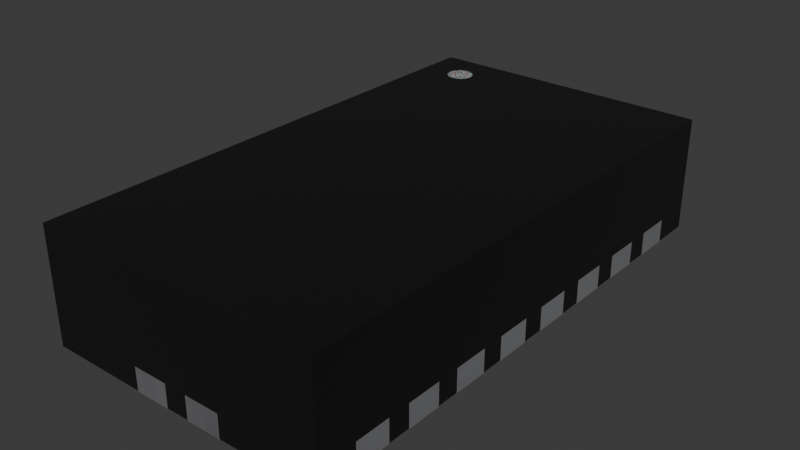 # Source: TQFN-20-1EP_2.5x4.5mm_Layout2x8_P0.5mm.blend  (saved by Blender 4.1.24; exported with 4.5.12 LTS)
import bpy
from mathutils import Matrix  # noqa: F401  (used for matrix-valued properties, if any)

bpy.ops.wm.read_factory_settings(use_empty=True)
scene = bpy.context.scene
scene.name = 'Scene'

# ---- collections
col_tqfn_20_1ep_2_5x4_5mm_layout2x8_p0_5mm = bpy.data.collections.new('TQFN-20-1EP_2.5x4.5mm_Layout2x8_P0.5mm'); scene.collection.children.link(col_tqfn_20_1ep_2_5x4_5mm_layout2x8_p0_5mm)

# ---- materials (node trees are filled in below, after node groups)
mat_plastic_chip = bpy.data.materials.new('plastic_chip')
mat_plastic_chip.use_transparent_shadow = False
mat_plastic_chip.preview_render_type = 'CUBE'
mat_white_markings = bpy.data.materials.new('white_markings')
mat_white_markings.use_transparent_shadow = False
mat_white_markings.preview_render_type = 'FLAT'
mat_metal_pins = bpy.data.materials.new('metal_pins')
mat_metal_pins.use_transparent_shadow = False
mat_metal_pins.preview_render_type = 'CUBE'

# ---- material node trees
mat_plastic_chip.use_nodes = True; mat_plastic_chip.node_tree.nodes.clear()
_N = mat_plastic_chip.node_tree.nodes; _L = mat_plastic_chip.node_tree.links
n0 = _N.new('ShaderNodeBsdfPrincipled'); n0.name = 'Principled BSDF'; n0.location = (10, 300)
n0.distribution = 'GGX'
n0.subsurface_method = 'BURLEY'
n0.inputs[0].default_value = (0.009312, 0.009312, 0.009312, 1.0)
n0.inputs[1].default_value = 0.1372
n0.inputs[2].default_value = 0.3706
n0.inputs[3].default_value = 1.45
n0.inputs[27].default_value = (0.0, 0.0, 0.0, 1.0)
n0.inputs[28].default_value = 1.0
n1 = _N.new('ShaderNodeOutputMaterial'); n1.name = 'Material Output'; n1.location = (300, 300)
n2 = _N.new('ShaderNodeTexNoise'); n2.name = 'Noise Texture'; n2.location = (-893, 54)
n2.inputs[2].default_value = 200.0
n2.inputs[3].default_value = 3.6
n2.inputs[4].default_value = 0.8375
n3 = _N.new('ShaderNodeBump'); n3.name = 'Bump'; n3.location = (-604, -53)
n3.inputs[0].default_value = 0.08
n3.inputs[1].default_value = 1.0
n3.inputs[2].default_value = 1.0
_L.new(n0.outputs[0], n1.inputs[0])
_L.new(n2.outputs[0], n3.inputs[3])
_L.new(n3.outputs[0], n0.inputs[5])
n1.is_active_output = True
mat_white_markings.use_nodes = True; mat_white_markings.node_tree.nodes.clear()
_N = mat_white_markings.node_tree.nodes; _L = mat_white_markings.node_tree.links
n0 = _N.new('ShaderNodeOutputMaterial'); n0.name = 'Material Output'; n0.location = (493, 281)
n1 = _N.new('ShaderNodeBsdfPrincipled'); n1.name = 'Principled BSDF'; n1.location = (159, 253)
n1.distribution = 'GGX'
n1.subsurface_method = 'BURLEY'
n1.inputs[1].default_value = 0.02
n1.inputs[2].default_value = 0.4636
n1.inputs[3].default_value = 1.4
n1.inputs[8].default_value = 1.0
n1.inputs[10].default_value = 0.3682
n1.inputs[13].default_value = 0.6591
n1.inputs[18].default_value = 0.2318
n1.inputs[20].default_value = 0.6709
n1.inputs[24].default_value = 0.1191
n1.inputs[27].default_value = (0.0, 0.0, 0.0, 1.0)
n1.inputs[28].default_value = 1.0
n2 = _N.new('ShaderNodeMapping'); n2.name = 'Mapping'; n2.location = (-1010, 265)
n2.inputs[3].default_value = (3.0, 1.0, 1.0)
n3 = _N.new('ShaderNodeTexCoord'); n3.name = 'Texture Coordinate'; n3.location = (-1250, 180)
n4 = _N.new('ShaderNodeBump'); n4.name = 'Bump'; n4.location = (-376, -99)
n4.inputs[0].default_value = 0.05
n4.inputs[1].default_value = 1.0
n4.inputs[2].default_value = 1.0
n5 = _N.new('ShaderNodeTexNoise'); n5.name = 'Noise Texture'; n5.location = (-662, 176)
n5.inputs[2].default_value = 88.0
n5.inputs[3].default_value = 10.8
n5.inputs[4].default_value = 0.9167
n5.inputs[8].default_value = 1.6
n6 = _N.new('ShaderNodeValToRGB'); n6.name = 'ColorRamp'; n6.location = (-354, 186)
while len(n6.color_ramp.elements) > 1: n6.color_ramp.elements.remove(n6.color_ramp.elements[-1])
n6.color_ramp.elements[0].position = 0.0; n6.color_ramp.elements[0].color = (0.2596, 0.2596, 0.2596, 1.0)
_e = n6.color_ramp.elements.new(1.0); _e.color = (0.6303, 0.6303, 0.6303, 1.0)
n7 = _N.new('ShaderNodeMix'); n7.name = 'Mix'; n7.location = (-58, 311)
n7.data_type = 'RGBA'
n7.inputs[0].default_value = 0.3682
n7.inputs[7].default_value = (0.2525, 0.2525, 0.2525, 1.0)
_L.new(n5.outputs[0], n6.inputs[0])
_L.new(n1.outputs[0], n0.inputs[0])
_L.new(n3.outputs[2], n2.inputs[0])
_L.new(n2.outputs[0], n5.inputs[0])
_L.new(n5.outputs[0], n4.inputs[3])
_L.new(n4.outputs[0], n1.inputs[5])
_L.new(n6.outputs[0], n7.inputs[6])
_L.new(n7.outputs[2], n1.inputs[0])
n0.is_active_output = True
mat_metal_pins.use_nodes = True; mat_metal_pins.node_tree.nodes.clear()
_N = mat_metal_pins.node_tree.nodes; _L = mat_metal_pins.node_tree.links
n0 = _N.new('ShaderNodeMapping'); n0.name = 'Mapping'; n0.location = (-1447, -91)
n0.inputs[3].default_value = (4.8, 1.2, 1.1)
n1 = _N.new('ShaderNodeBsdfPrincipled'); n1.name = 'Principled BSDF'; n1.location = (-560, 254)
n1.distribution = 'GGX'
n1.subsurface_method = 'BURLEY'
n1.inputs[1].default_value = 0.7818
n1.inputs[2].default_value = 0.2886
n1.inputs[3].default_value = 1.45
n1.inputs[13].default_value = 0.0
n1.inputs[27].default_value = (0.0, 0.0, 0.0, 1.0)
n1.inputs[28].default_value = 1.0
n2 = _N.new('ShaderNodeOutputMaterial'); n2.name = 'Material Output.002'; n2.location = (-205, 253)
n2.width = 213
n3 = _N.new('ShaderNodeTexNoise'); n3.name = 'Noise Texture.002'; n3.location = (-1228, -73)
n3.inputs[2].default_value = 0.1
n3.inputs[3].default_value = 7.0
n3.inputs[4].default_value = 0.6
n3.inputs[8].default_value = 0.4
n4 = _N.new('ShaderNodeTexCoord'); n4.name = 'Texture Coordinate'; n4.location = (-1636, -116)
n5 = _N.new('ShaderNodeMix'); n5.name = 'Mix.001'; n5.location = (-921, 45)
n5.data_type = 'RGBA'
n5.inputs[6].default_value = (0.9398, 0.9547, 1.0, 1.0)
n5.inputs[7].default_value = (0.13, 0.1259, 0.1359, 1.0)
n6 = _N.new('ShaderNodeBump'); n6.name = 'Bump.001'; n6.location = (-1001, -227)
n6.inputs[0].default_value = 0.05
n6.inputs[1].default_value = 0.01
n6.inputs[2].default_value = 1.0
_L.new(n1.outputs[0], n2.inputs[0])
_L.new(n3.outputs[0], n6.inputs[3])
_L.new(n0.outputs[0], n3.inputs[0])
_L.new(n3.outputs[0], n5.inputs[0])
_L.new(n4.outputs[3], n0.inputs[0])
_L.new(n5.outputs[2], n1.inputs[0])
_L.new(n6.outputs[0], n1.inputs[5])
n2.is_active_output = True

# ---- world
world_world = bpy.data.worlds.new('World'); scene.world = world_world
world_world.use_nodes = True; world_world.node_tree.nodes.clear()
_N = world_world.node_tree.nodes; _L = world_world.node_tree.links
n0 = _N.new('ShaderNodeOutputWorld'); n0.name = 'World Output'; n0.location = (300, 300)
n1 = _N.new('ShaderNodeBackground'); n1.name = 'Background'; n1.location = (10, 300)
n1.inputs[0].default_value = (0.05088, 0.05088, 0.05088, 1.0)
_L.new(n1.outputs[0], n0.inputs[0])
n0.is_active_output = True
world_world.color = (0.05088, 0.05088, 0.05088)
world_world.use_sun_shadow = False
world_world.sun_shadow_jitter_overblur = 0.0

# ---- meshes
me_tqfn_20_1ep_2_5x4_5mm_layout2x8_p0_5mm = bpy.data.meshes.new('TQFN-20-1EP_2.5x4.5mm_Layout2x8_P0.5mm')
me_tqfn_20_1ep_2_5x4_5mm_layout2x8_p0_5mm.from_pydata([(1.245, 2.248, 0.991), (-0.9783, 1.853, 0.993), (-0.8809, 1.797, 0.993), (-0.8247, 1.812, 0.993), (-0.7724, 1.88, 0.993), (-0.8247, 2.006, 0.993), (-0.8518, 2.017, 0.993), (-0.8809, 2.021, 0.993), (-0.91, 2.017, 0.993), (-0.9371, 2.006, 0.993), (-0.9604, 1.988, 0.993), (-0.9783, 1.965, 0.993), (-0.9929, 1.909, 0.993), (-0.9895, 1.938, 0.991), (-0.8809, 2.021, 0.991), (-0.8014, 1.988, 0.991), (-0.7724, 1.88, 0.991), (-0.7836, 1.853, 0.991), (-0.8014, 1.829, 0.991), (-0.8518, 1.8, 0.991), (-0.8809, 1.797, 0.991), (-0.91, 1.8, 0.991), (-0.9371, 1.812, 0.991), (-0.9929, 1.909, 0.991), (-0.9783, 1.965, 0.991), (-0.9604, 1.988, 0.991), (-0.9371, 2.006, 0.991), (-0.91, 2.017, 0.991), (-0.8518, 2.017, 0.991), (-0.8247, 2.006, 0.991), (-0.7836, 1.965, 0.991), (-0.7724, 1.938, 0.991), (-0.7685, 1.909, 0.991), (-0.8247, 1.812, 0.991), (-0.9604, 1.829, 0.991), (-0.9783, 1.853, 0.991), (-0.9895, 1.88, 0.991), (-0.9895, 1.88, 0.993), (-0.9604, 1.829, 0.993), (-0.9371, 1.812, 0.993), (-0.91, 1.8, 0.993), (-0.8518, 1.8, 0.993), (-0.8014, 1.829, 0.993), (-0.7836, 1.853, 0.993), (-0.7685, 1.909, 0.993), (-0.7724, 1.938, 0.993), (-0.7836, 1.965, 0.993), (-0.8014, 1.988, 0.993), (-0.9895, 1.938, 0.993), (-1.245, -2.248, 0.005), (1.245, -2.248, 0.991), (1.245, -2.248, 0.005), (1.245, 2.248, 0.005), (-1.245, -2.248, 0.991), (-1.245, 2.248, 0.991), (-1.245, 2.248, 0.005), (0.495, -1.499, 0.0), (0.495, -1.499, 0.201), (-0.495, -1.499, 0.201), (0.495, 1.499, 0.0), (-0.495, 1.499, 0.0), (-0.495, 1.499, 0.201), (0.495, 1.499, 0.201), (-0.495, -1.499, 0.0), (-0.402, 1.791, 0.201), (-0.402, 2.248, 0.201), (-0.402, 2.248, 0.201), (-0.098, 2.249, 0.0), (-0.098, 2.249, 0.201), (-0.098, 2.248, 0.201), (-0.098, 2.248, 0.201), (-0.402, 2.249, 0.0), (-0.402, 2.249, 0.201), (-0.402, 1.791, 0.0), (-0.098, 1.791, 0.201), (-0.098, 1.791, 0.0), (-1.245, 1.903, 0.201), (-1.245, 1.598, 0.201), (-1.246, 1.903, 0.201), (-0.787, 1.903, 0.201), (-1.246, 1.598, 0.201), (-0.787, 1.598, 0.201), (-1.245, 1.598, 0.201), (-1.245, 1.903, 0.201), (-1.246, 1.903, 0.0), (-0.787, 1.903, 0.0), (-0.787, 1.598, 0.0), (-1.246, 1.598, 0.0), (-1.245, 1.098, 0.201), (-1.245, 1.098, 0.201), (-1.246, 1.098, 0.201), (-1.246, 1.403, 0.0), (-1.246, 1.403, 0.201), (-1.245, 1.403, 0.201), (-0.787, 1.403, 0.201), (-0.787, 1.403, 0.0), (-0.787, 1.098, 0.0), (-0.787, 1.098, 0.201), (-1.245, 1.403, 0.201), (-1.246, 1.098, 0.0), (-0.787, 0.598, 0.0), (-1.246, 0.598, 0.0), (-0.787, 0.598, 0.201), (-1.245, 0.598, 0.201), (-1.245, 0.598, 0.201), (-1.246, 0.598, 0.201), (-1.245, 0.903, 0.201), (-1.245, 0.903, 0.201), (-1.246, 0.903, 0.201), (-0.787, 0.903, 0.0), (-0.787, 0.903, 0.201), (-1.246, 0.903, 0.0), (-1.246, 0.402, 0.201), (-1.246, 0.098, 0.201), (-0.787, 0.098, 0.0), (-0.787, 0.402, 0.201), (-0.787, 0.098, 0.201), (-1.245, 0.098, 0.201), (-1.245, 0.402, 0.201), (-1.245, 0.402, 0.201), (-1.245, 0.098, 0.201), (-1.246, 0.402, 0.0), (-0.787, 0.402, 0.0), (-1.246, 0.098, 0.0), (-1.246, -0.402, 0.0), (-1.246, -0.098, 0.201), (-1.245, -0.402, 0.201), (-0.787, -0.098, 0.201), (-1.245, -0.098, 0.201), (-1.246, -0.098, 0.0), (-1.246, -0.402, 0.201), (-0.787, -0.402, 0.0), (-0.787, -0.402, 0.201), (-1.245, -0.098, 0.201), (-1.245, -0.402, 0.201), (-0.787, -0.098, 0.0), (-0.787, -0.903, 0.0), (-0.787, -0.903, 0.201), (-1.246, -0.598, 0.0), (-1.245, -0.598, 0.201), (-1.245, -0.598, 0.201), (-0.787, -0.598, 0.201), (-1.245, -0.903, 0.201), (-1.246, -0.903, 0.0), (-1.246, -0.903, 0.201), (-1.246, -0.598, 0.201), (-1.245, -0.903, 0.201), (-0.787, -0.598, 0.0), (-0.787, -1.403, 0.0), (-1.245, -1.098, 0.201), (-0.787, -1.098, 0.201), (-1.246, -1.403, 0.201), (-1.245, -1.403, 0.201), (-1.245, -1.098, 0.201), (-1.246, -1.403, 0.0), (-1.246, -1.098, 0.0), (-1.246, -1.098, 0.201), (-0.787, -1.403, 0.201), (-1.245, -1.403, 0.201), (-0.787, -1.098, 0.0), (-0.787, -1.598, 0.0), (-1.246, -1.598, 0.201), (-1.246, -1.903, 0.201), (-1.245, -1.903, 0.201), (-1.245, -1.598, 0.201), (-1.245, -1.903, 0.201), (-0.787, -1.903, 0.201), (-1.245, -1.598, 0.201), (-1.246, -1.598, 0.0), (-0.787, -1.903, 0.0), (-0.787, -1.598, 0.201), (-1.246, -1.903, 0.0), (-0.098, -2.249, 0.0), (-0.098, -2.249, 0.201), (-0.402, -2.249, 0.201), (-0.402, -2.248, 0.201), (-0.402, -1.791, 0.201), (-0.098, -2.248, 0.201), (-0.098, -2.248, 0.201), (-0.098, -1.791, 0.201), (-0.402, -2.248, 0.201), (-0.402, -2.249, 0.0), (-0.402, -1.791, 0.0), (-0.098, -1.791, 0.0), (0.402, -2.249, 0.201), (0.098, -1.791, 0.0), (0.098, -1.791, 0.201), (0.098, -2.248, 0.201), (0.098, -2.249, 0.201), (0.402, -1.791, 0.201), (0.098, -2.248, 0.201), (0.402, -2.249, 0.0), (0.098, -2.249, 0.0), (0.402, -1.791, 0.0), (0.402, -2.248, 0.201), (0.402, -2.248, 0.201), (0.787, -1.598, 0.0), (1.246, -1.598, 0.0), (1.245, -1.598, 0.201), (1.246, -1.903, 0.0), (1.245, -1.903, 0.201), (1.246, -1.598, 0.201), (1.245, -1.598, 0.201), (0.787, -1.903, 0.201), (1.246, -1.903, 0.201), (0.787, -1.598, 0.201), (1.245, -1.903, 0.201), (0.787, -1.903, 0.0), (1.245, -1.098, 0.201), (0.787, -1.403, 0.0), (1.246, -1.403, 0.201), (0.787, -1.403, 0.201), (1.246, -1.098, 0.201), (1.245, -1.098, 0.201), (0.787, -1.098, 0.201), (1.245, -1.403, 0.201), (1.246, -1.098, 0.0), (0.787, -1.098, 0.0), (1.245, -1.403, 0.201), (1.246, -1.403, 0.0), (0.787, -0.598, 0.0), (1.246, -0.903, 0.201), (0.787, -0.903, 0.201), (1.246, -0.598, 0.201), (1.245, -0.598, 0.201), (1.245, -0.903, 0.201), (0.787, -0.598, 0.201), (1.246, -0.598, 0.0), (0.787, -0.903, 0.0), (1.245, -0.598, 0.201), (1.245, -0.903, 0.201), (1.246, -0.903, 0.0), (0.787, -0.098, 0.0), (0.787, -0.098, 0.201), (1.245, -0.098, 0.201), (1.246, -0.098, 0.201), (1.245, -0.402, 0.201), (1.245, -0.098, 0.201), (1.246, -0.402, 0.201), (0.787, -0.402, 0.201), (0.787, -0.402, 0.0), (1.245, -0.402, 0.201), (1.246, -0.402, 0.0), (1.246, -0.098, 0.0), (0.787, 0.402, 0.0), (1.246, 0.402, 0.0), (0.787, 0.402, 0.201), (1.245, 0.402, 0.201), (1.246, 0.098, 0.0), (0.787, 0.098, 0.0), (1.246, 0.098, 0.201), (1.245, 0.098, 0.201), (1.245, 0.098, 0.201), (1.246, 0.402, 0.201), (0.787, 0.098, 0.201), (1.245, 0.402, 0.201), (0.787, 0.903, 0.0), (0.787, 0.903, 0.201), (1.245, 0.903, 0.201), (1.246, 0.903, 0.201), (1.246, 0.598, 0.201), (1.245, 0.598, 0.201), (1.245, 0.598, 0.201), (1.245, 0.903, 0.201), (0.787, 0.598, 0.201), (0.787, 0.598, 0.0), (1.246, 0.598, 0.0), (1.246, 0.903, 0.0), (0.787, 1.403, 0.0), (0.787, 1.403, 0.201), (1.246, 1.098, 0.0), (0.787, 1.098, 0.0), (1.246, 1.403, 0.201), (1.245, 1.098, 0.201), (1.246, 1.098, 0.201), (1.245, 1.403, 0.201), (1.245, 1.098, 0.201), (1.246, 1.403, 0.0), (0.787, 1.098, 0.201), (1.245, 1.403, 0.201), (1.246, 1.903, 0.0), (1.246, 1.903, 0.201), (1.245, 1.598, 0.201), (0.787, 1.903, 0.201), (1.245, 1.598, 0.201), (1.246, 1.598, 0.0), (1.246, 1.598, 0.201), (0.787, 1.598, 0.0), (0.787, 1.598, 0.201), (1.245, 1.903, 0.201), (1.245, 1.903, 0.201), (0.787, 1.903, 0.0), (0.098, 2.248, 0.201), (0.402, 2.249, 0.0), (0.098, 2.249, 0.201), (0.402, 2.249, 0.201), (0.098, 2.248, 0.201), (0.402, 1.791, 0.201), (0.402, 2.248, 0.201), (0.098, 1.791, 0.201), (0.402, 2.248, 0.201), (0.402, 1.791, 0.0), (0.098, 1.791, 0.0), (0.098, 2.249, 0.0)], [], [(74, 75, 67, 68, 69, 70), (134, 133, 125, 130), (23, 36, 37, 12), (29, 28, 6, 5), (124, 130, 125, 129), (109, 110, 102, 100), (176, 182, 181, 174, 180, 175), (9, 8, 27, 26), (301, 297, 299, 302), (243, 235, 238, 242), (41, 2, 20, 19), (38, 1, 35, 34), (28, 14, 7, 6), (157, 150, 149, 158), (99, 91, 95, 96), (207, 203, 205, 196), (160, 170, 166, 169), (215, 208, 214, 211), (143, 138, 147, 136), (32, 31, 45, 44), (140, 139, 146, 142), (180, 174, 173, 177), (69, 68, 72, 66), (51, 50, 53, 49), (186, 190, 194, 189), (238, 235, 237, 236), (284, 289, 283, 288), (193, 189, 194, 195, 184, 191), (48, 12, 37, 1, 38, 39, 40, 2, 41, 3, 42, 43, 4, 44, 45, 46, 47, 5, 6, 7, 8, 9, 10, 11), (187, 188, 184, 195), (228, 222, 226, 220), (95, 94, 97, 96), (55, 54, 0, 52), (227, 223, 221, 231), (2, 40, 21, 20), (116, 115, 118, 117), (298, 300, 292, 296), (215, 218, 213, 208), (63, 58, 61, 60), (72, 71, 73, 64, 65, 66), (123, 113, 112, 121), (204, 201, 202, 206), (36, 23, 13, 24, 25, 26, 27, 14, 28, 29, 15, 30, 31, 32, 16, 17, 18, 33, 19, 20, 21, 22, 34, 35), (250, 253, 255, 251), (241, 234, 233, 239), (77, 83, 78, 80), (249, 244, 245, 248), (249, 254, 246, 244), (80, 87, 86, 81, 82, 77), (260, 259, 263, 261), (85, 84, 78, 83, 76, 79), (75, 74, 64, 73), (74, 70, 65, 64), (15, 29, 5, 47), (73, 71, 67, 75), (277, 272, 274, 270), (90, 99, 96, 97, 88, 89), (95, 91, 92, 93, 98, 94), (50, 0, 54, 53), (302, 303, 293, 301), (287, 288, 283, 291), (76, 83, 77, 82), (105, 101, 100, 102, 103, 104), (109, 111, 108, 106, 107, 110), (287, 291, 280, 285), (16, 32, 44, 4), (297, 298, 296, 299), (166, 170, 167, 165), (124, 129, 135, 131), (60, 61, 62, 59), (113, 123, 114, 116, 117, 120), (101, 111, 109, 100), (122, 121, 112, 119, 118, 115), (56, 57, 58, 63), (101, 105, 108, 111), (122, 115, 116, 114), (42, 3, 33, 18), (43, 42, 18, 17), (130, 124, 131, 132, 126, 134), (123, 121, 122, 114), (135, 129, 125, 133, 128, 127), (132, 127, 128, 126), (135, 127, 132, 131), (39, 38, 34, 22), (128, 133, 134, 126), (120, 119, 112, 113), (144, 143, 136, 137, 142, 146), (102, 110, 107, 103), (147, 138, 145, 139, 140, 141), (11, 10, 25, 24), (154, 151, 156, 155), (10, 9, 26, 25), (154, 155, 159, 148), (137, 141, 140, 142), (147, 141, 137, 136), (146, 139, 145, 144), (151, 154, 148, 157, 158, 152), (159, 155, 156, 153, 149, 150), (152, 153, 156, 151), (4, 43, 17, 16), (48, 11, 24, 13), (143, 144, 145, 138), (159, 150, 157, 148), (167, 164, 163, 165), (149, 153, 152, 158), (162, 171, 169, 166, 165, 163), (30, 15, 47, 46), (160, 168, 161, 164, 167, 170), (171, 162, 161, 168), (163, 164, 161, 162), (1, 37, 36, 35), (173, 172, 183, 179, 178, 177), (49, 55, 52, 51), (185, 186, 189, 193), (186, 185, 192, 188, 187, 190), (172, 173, 174, 181), (3, 41, 19, 33), (176, 175, 178, 179), (190, 187, 195, 194), (118, 119, 120, 117), (59, 62, 57, 56), (200, 206, 202, 198), (201, 197, 196, 205, 198, 202), (175, 180, 177, 178), (230, 229, 226, 222), (207, 199, 204, 206, 200, 203), (182, 176, 179, 183), (193, 191, 192, 185), (52, 0, 50, 51), (197, 201, 204, 199), (49, 53, 54, 55), (200, 198, 205, 203), (212, 216, 217, 214, 208, 213), (207, 196, 197, 199), (209, 219, 210, 218, 215, 211), (210, 212, 213, 218), (87, 84, 85, 86), (221, 223, 224, 225), (209, 211, 214, 217), (63, 60, 59, 56), (57, 62, 61, 58), (223, 227, 220, 226, 229, 224), (228, 231, 221, 225, 230, 222), (209, 217, 216, 219), (216, 212, 210, 219), (191, 184, 188, 192), (267, 259, 260, 266), (235, 243, 232, 233, 234, 237), (87, 80, 78, 84), (240, 242, 238, 236, 241, 239), (70, 69, 66, 65), (183, 172, 181, 182), (262, 258, 257, 264), (240, 239, 233, 232), (81, 79, 76, 82), (253, 245, 244, 246, 247, 255), (228, 220, 227, 231), (249, 248, 250, 251, 252, 254), (252, 251, 255, 247), (71, 72, 68, 67), (252, 247, 246, 254), (259, 267, 256, 257, 258, 263), (265, 266, 260, 261, 262, 264), (241, 236, 237, 234), (245, 253, 250, 248), (240, 232, 243, 242), (12, 48, 13, 23), (276, 275, 269, 278), (265, 256, 267, 266), (272, 277, 268, 269, 275, 279), (85, 79, 81, 86), (271, 270, 274, 273, 276, 278), (274, 272, 279, 273), (262, 261, 263, 258), (271, 268, 277, 270), (284, 282, 290, 289), (276, 273, 279, 275), (281, 280, 291, 283, 289, 290), (98, 93, 89, 88), (287, 285, 286, 282, 284, 288), (89, 93, 92, 90), (99, 90, 92, 91), (104, 106, 108, 105), (97, 94, 98, 88), (280, 281, 286, 285), (286, 281, 290, 282), (271, 278, 269, 268), (294, 303, 302, 299, 296, 292), (297, 301, 293, 295, 300, 298), (265, 264, 257, 256), (230, 225, 224, 229), (40, 39, 22, 21), (107, 106, 104, 103), (300, 295, 294, 292), (171, 168, 160, 169), (8, 7, 14, 27), (303, 294, 295, 293), (31, 30, 46, 45)])
me_tqfn_20_1ep_2_5x4_5mm_layout2x8_p0_5mm.polygons.foreach_set('use_smooth', [True] * 198)
me_tqfn_20_1ep_2_5x4_5mm_layout2x8_p0_5mm.polygons.foreach_set('material_index', [2, 2, 1, 1, 2, 2, 2, 1, 2, 2, 1, 1, 1, 2, 2, 2, 2, 2, 2, 1, 2, 2, 2, 0, 2, 2, 2, 2, 1, 2, 2, 2, 0, 2, 1, 2, 2, 2, 2, 2, 2, 2, 1, 2, 2, 2, 2, 2, 2, 2, 2, 2, 2, 1, 2, 2, 2, 2, 0, 2, 2, 2, 2, 2, 2, 1, 2, 2, 2, 2, 2, 2, 2, 2, 2, 2, 1, 1, 2, 2, 2, 2, 2, 1, 2, 2, 2, 2, 2, 1, 2, 1, 2, 2, 2, 2, 2, 2, 2, 1, 1, 2, 2, 2, 2, 2, 1, 2, 2, 2, 1, 2, 0, 2, 2, 2, 1, 2, 2, 2, 2, 2, 2, 2, 2, 2, 2, 2, 0, 2, 0, 2, 2, 2, 2, 2, 2, 2, 2, 2, 2, 2, 2, 2, 2, 2, 2, 2, 2, 2, 2, 2, 2, 2, 2, 2, 2, 2, 2, 2, 2, 2, 2, 2, 2, 2, 1, 2, 2, 2, 2, 2, 2, 2, 2, 2, 2, 2, 2, 2, 2, 2, 2, 2, 2, 2, 2, 2, 2, 2, 2, 1, 2, 2, 2, 1, 2, 1])
_k = set([(0, 50), (0, 52), (0, 54), (1, 37), (1, 38), (2, 40), (2, 41), (3, 41), (3, 42), (4, 43), (4, 44), (5, 6), (5, 47), (6, 7), (7, 8), (8, 9), (9, 10), (10, 11), (11, 48), (12, 37), (12, 48), (13, 23), (13, 24), (14, 27), (14, 28), (15, 29), (15, 30), (16, 17), (16, 32), (17, 18), (18, 33), (19, 20), (19, 33), (20, 21), (21, 22), (22, 34), (23, 36), (24, 25), (25, 26), (26, 27), (28, 29), (30, 31), (31, 32), (34, 35), (35, 36), (38, 39), (39, 40), (42, 43), (44, 45), (45, 46), (46, 47), (49, 51), (49, 53), (49, 55), (50, 51), (50, 53), (51, 52), (52, 55), (53, 54), (54, 55), (56, 57), (56, 59), (56, 63), (57, 58), (57, 62), (58, 61), (58, 63), (59, 60), (59, 62), (60, 61), (60, 63), (61, 62), (64, 65), (64, 73), (64, 74), (65, 66), (65, 70), (66, 69), (66, 72), (67, 68), (67, 71), (67, 75), (68, 69), (68, 72), (69, 70), (70, 74), (71, 72), (71, 73), (73, 75), (74, 75), (76, 79), (76, 82), (76, 83), (77, 80), (77, 82), (77, 83), (78, 80), (78, 83), (78, 84), (79, 81), (79, 85), (80, 87), (81, 82), (81, 86), (84, 85), (84, 87), (85, 86), (86, 87), (88, 89), (88, 97), (88, 98), (89, 90), (89, 93), (90, 92), (90, 99), (91, 92), (91, 95), (91, 99), (92, 93), (93, 98), (94, 95), (94, 97), (94, 98), (95, 96), (96, 97), (96, 99), (100, 101), (100, 102), (100, 109), (101, 105), (101, 111), (102, 103), (102, 110), (103, 104), (103, 107), (104, 105), (104, 106), (105, 108), (106, 107), (106, 108), (107, 110), (108, 111), (109, 110), (109, 111), (112, 113), (112, 119), (112, 121), (113, 120), (113, 123), (114, 116), (114, 122), (114, 123), (115, 116), (115, 118), (115, 122), (116, 117), (117, 118), (117, 120), (118, 119), (119, 120), (121, 122), (121, 123), (124, 129), (124, 130), (124, 131), (125, 129), (125, 130), (125, 133), (126, 128), (126, 132), (126, 134), (127, 128), (127, 132), (127, 135), (128, 133), (129, 135), (130, 134), (131, 132), (131, 135), (133, 134), (136, 137), (136, 143), (136, 147), (137, 141), (137, 142), (138, 143), (138, 145), (138, 147), (139, 140), (139, 145), (139, 146), (140, 141), (140, 142), (141, 147), (142, 146), (143, 144), (144, 145), (144, 146), (148, 154), (148, 157), (148, 159), (149, 150), (149, 153), (149, 158), (150, 157), (150, 159), (151, 152), (151, 154), (151, 156), (152, 153), (152, 158), (153, 156), (154, 155), (155, 156), (155, 159), (157, 158), (160, 168), (160, 169), (160, 170), (161, 162), (161, 164), (161, 168), (162, 163), (162, 171), (163, 164), (163, 165), (164, 167), (165, 166), (165, 167), (166, 169), (166, 170), (167, 170), (168, 171), (169, 171), (172, 173), (172, 181), (172, 183), (173, 174), (173, 177), (174, 180), (174, 181), (175, 176), (175, 178), (175, 180), (176, 179), (176, 182), (177, 178), (177, 180), (178, 179), (179, 183), (181, 182), (182, 183), (184, 188), (184, 191), (184, 195), (185, 186), (185, 192), (185, 193), (186, 189), (186, 190), (187, 188), (187, 190), (187, 195), (188, 192), (189, 193), (189, 194), (190, 194), (191, 192), (191, 193), (194, 195), (196, 197), (196, 205), (196, 207), (197, 199), (197, 201), (198, 200), (198, 202), (198, 205), (199, 204), (199, 207), (200, 203), (200, 206), (201, 202), (201, 204), (202, 206), (203, 205), (203, 207), (204, 206), (208, 213), (208, 214), (208, 215), (209, 211), (209, 217), (209, 219), (210, 212), (210, 218), (210, 219), (211, 214), (211, 215), (212, 213), (212, 216), (213, 218), (214, 217), (215, 218), (216, 217), (216, 219), (220, 226), (220, 227), (220, 228), (221, 223), (221, 225), (221, 231), (222, 226), (222, 228), (222, 230), (223, 224), (223, 227), (224, 225), (224, 229), (225, 230), (226, 229), (227, 231), (228, 231), (229, 230), (232, 233), (232, 240), (232, 243), (233, 234), (233, 239), (234, 237), (234, 241), (235, 237), (235, 238), (235, 243), (236, 237), (236, 238), (236, 241), (238, 242), (239, 240), (239, 241), (240, 242), (242, 243), (244, 245), (244, 246), (244, 249), (245, 248), (245, 253), (246, 247), (246, 254), (247, 252), (247, 255), (248, 249), (248, 250), (249, 254), (250, 251), (250, 253), (251, 252), (251, 255), (252, 254), (253, 255), (256, 257), (256, 265), (256, 267), (257, 258), (257, 264), (258, 262), (258, 263), (259, 260), (259, 263), (259, 267), (260, 261), (260, 266), (261, 262), (261, 263), (262, 264), (264, 265), (265, 266), (266, 267), (268, 269), (268, 271), (268, 277), (269, 275), (269, 278), (270, 271), (270, 274), (270, 277), (271, 278), (272, 274), (272, 277), (272, 279), (273, 274), (273, 276), (273, 279), (275, 276), (275, 279), (276, 278), (280, 281), (280, 285), (280, 291), (281, 286), (281, 290), (282, 284), (282, 286), (282, 290), (283, 288), (283, 289), (283, 291), (284, 288), (284, 289), (285, 286), (285, 287), (287, 288), (287, 291), (289, 290), (292, 294), (292, 296), (292, 300), (293, 295), (293, 301), (293, 303), (294, 295), (294, 303), (295, 300), (296, 298), (296, 299), (297, 298), (297, 299), (297, 301), (298, 300), (299, 302), (301, 302), (302, 303)])
me_tqfn_20_1ep_2_5x4_5mm_layout2x8_p0_5mm.attributes.new('sharp_edge', 'BOOLEAN', 'EDGE').data.foreach_set('value', [ (min(e.vertices), max(e.vertices)) in _k for e in me_tqfn_20_1ep_2_5x4_5mm_layout2x8_p0_5mm.edges])
_uv = me_tqfn_20_1ep_2_5x4_5mm_layout2x8_p0_5mm.uv_layers.new(name='UVMap')
_uv.uv.foreach_set('vector', [0.835, 0.4472, 0.835, 0.4361, 0.9455, 0.4361, 0.9455, 0.5437, 0.9344, 0.5437, 0.9344, 0.4472, 0.2544, 0.3581, 0.2544, 0.4242, 0.2435, 0.4242, 0.2435, 0.3581, 0.8606, 0.6516, 0.8543, 0.6516, 0.8543, 0.652, 0.8606, 0.652, 0.3458, 0.6516, 0.3399, 0.6516, 0.3399, 0.652, 0.3458, 0.652, 0.3581, 0.4361, 0.3581, 0.5437, 0.4242, 0.5437, 0.4242, 0.4361, 0.6419, 0.4361, 0.6419, 0.4472, 0.5755, 0.4472, 0.5755, 0.4361, 0.05597, 0.4472, 0.05597, 0.4361, -0.05452, 0.4361, -0.05452, 0.5437, -0.04342, 0.5437, -0.04342, 0.4472, 0.3213, 0.652, 0.3272, 0.652, 0.3272, 0.6516, 0.3213, 0.6516, 0.6126, 0.4361, 0.6126, 0.4472, 0.5465, 0.4472, 0.5465, 0.4361, 0.4242, 0.4361, 0.4242, 0.5437, 0.3581, 0.5437, 0.3581, 0.4361, 0.3399, 0.652, 0.3336, 0.652, 0.3336, 0.6516, 0.3399, 0.6516, 0.8434, 0.652, 0.8484, 0.652, 0.8484, 0.6516, 0.8434, 0.6516, 0.3399, 0.6516, 0.3336, 0.6516, 0.3336, 0.652, 0.3399, 0.652, 0.354, 0.1404, 0.354, 0.2067, 0.2544, 0.2067, 0.2544, 0.1404, 0.2435, 0.6843, 0.2435, 0.7506, 0.354, 0.7506, 0.354, 0.6843, 0.03161, 0.4361, 0.03161, 0.4472, 0.09794, 0.4472, 0.09794, 0.4361, 0.09794, 0.4361, 0.09794, 0.4472, 0.03161, 0.4472, 0.03161, 0.4361, 0.7959, 0.1404, 0.7959, 0.2067, 0.6963, 0.2067, 0.6963, 0.1404, 0.2435, 0.2491, 0.2435, 0.3154, 0.354, 0.3154, 0.354, 0.2491, 0.8606, 0.6516, 0.867, 0.6516, 0.867, 0.652, 0.8606, 0.652, 0.3154, 0.4472, 0.3154, 0.5437, 0.2491, 0.5437, 0.2491, 0.4472, 0.4377, -0.04342, 0.4377, -0.05452, 0.5038, -0.05452, 0.5038, -0.04342, 0.5038, 0.9344, 0.5038, 0.9455, 0.4377, 0.9455, 0.4377, 0.9344, 0.7959, 0.4472, 0.7959, 0.6516, 0.2544, 0.6516, 0.2544, 0.4472, 0.5465, 0.05597, 0.5465, -0.04342, 0.6126, -0.04342, 0.6126, 0.05597, 0.8068, 0.3581, 0.8068, 0.4242, 0.7959, 0.4242, 0.7959, 0.3581, 0.7959, 0.793, 0.7959, 0.8594, 0.6963, 0.8594, 0.6963, 0.793, 0.05597, 0.4361, 0.05597, 0.4472, -0.04342, 0.4472, -0.04342, 0.5437, -0.05452, 0.5437, -0.05452, 0.4361, 0.31, 0.867, 0.3092, 0.8606, 0.31, 0.8543, 0.3124, 0.8484, 0.3163, 0.8434, 0.3213, 0.8395, 0.3272, 0.837, 0.3336, 0.8362, 0.3399, 0.837, 0.3458, 0.8395, 0.3509, 0.8434, 0.3547, 0.8484, 0.3572, 0.8543, 0.358, 0.8606, 0.3572, 0.867, 0.3547, 0.8729, 0.3509, 0.8779, 0.3458, 0.8818, 0.3399, 0.8843, 0.3336, 0.8851, 0.3272, 0.8843, 0.3213, 0.8818, 0.3163, 0.8779, 0.3124, 0.8729, 0.5465, -0.04342, 0.5465, -0.05452, 0.6126, -0.05452, 0.6126, -0.04342, 0.2491, 0.4361, 0.2491, 0.4472, 0.3154, 0.4472, 0.3154, 0.4361, 0.7506, 0.4361, 0.7506, 0.4472, 0.6843, 0.4472, 0.6843, 0.4361, 0.2544, 0.4472, 0.2544, 0.6516, 0.7959, 0.6516, 0.7959, 0.4472, 0.3154, 0.4361, 0.3154, 0.5437, 0.2491, 0.5437, 0.2491, 0.4361, 0.3336, 0.652, 0.3272, 0.652, 0.3272, 0.6516, 0.3336, 0.6516, 0.354, 0.4668, 0.354, 0.5329, 0.2544, 0.5329, 0.2544, 0.4668, 0.6126, 0.4472, 0.6126, 0.5437, 0.5465, 0.5437, 0.5465, 0.4472, 0.1404, 0.4472, 0.1404, 0.5437, 0.2067, 0.5437, 0.2067, 0.4472, 0.1195, 0.4361, 0.1195, 0.4472, 0.7715, 0.4472, 0.7715, 0.4361, 0.9455, 0.5437, 0.9455, 0.4361, 0.835, 0.4361, 0.835, 0.4472, 0.9344, 0.4472, 0.9344, 0.5437, 0.4668, 0.4361, 0.4668, 0.5437, 0.5329, 0.5437, 0.5329, 0.4361, 0.8068, 0.03161, 0.8068, 0.09794, 0.7959, 0.09794, 0.7959, 0.03161, 0.31, 0.8543, 0.3092, 0.8606, 0.31, 0.867, 0.3124, 0.8729, 0.3163, 0.8779, 0.3213, 0.8818, 0.3272, 0.8843, 0.3336, 0.8851, 0.3399, 0.8843, 0.3458, 0.8818, 0.3509, 0.8779, 0.3547, 0.8729, 0.3572, 0.867, 0.358, 0.8606, 0.3572, 0.8543, 0.3547, 0.8484, 0.3509, 0.8434, 0.3458, 0.8395, 0.3399, 0.837, 0.3336, 0.8362, 0.3272, 0.837, 0.3213, 0.8395, 0.3163, 0.8434, 0.3124, 0.8484, 0.8068, 0.4668, 0.8068, 0.5329, 0.7959, 0.5329, 0.7959, 0.4668, 0.7959, 0.3581, 0.7959, 0.4242, 0.6963, 0.4242, 0.6963, 0.3581, 0.2544, 0.793, 0.2544, 0.8594, 0.2435, 0.8594, 0.2435, 0.793, 0.6963, 0.4668, 0.6963, 0.5329, 0.8068, 0.5329, 0.8068, 0.4668, 0.4668, 0.4361, 0.4668, 0.4472, 0.5329, 0.4472, 0.5329, 0.4361, 0.2435, 0.5437, 0.2435, 0.4361, 0.354, 0.4361, 0.354, 0.4472, 0.2544, 0.4472, 0.2544, 0.5437, 0.8068, 0.5755, 0.8068, 0.6419, 0.7959, 0.6419, 0.7959, 0.5755, 0.354, 0.4361, 0.2435, 0.4361, 0.2435, 0.5437, 0.2544, 0.5437, 0.2544, 0.4472, 0.354, 0.4472, 0.5038, 0.4361, 0.5038, 0.4472, 0.4377, 0.4472, 0.4377, 0.4361, 0.5038, 0.835, 0.5038, 0.9344, 0.4377, 0.9344, 0.4377, 0.835, 0.3509, 0.6516, 0.3458, 0.6516, 0.3458, 0.652, 0.3509, 0.652, 0.4377, 0.835, 0.4377, 0.9455, 0.5038, 0.9455, 0.5038, 0.835, 0.7506, 0.4361, 0.7506, 0.5437, 0.6843, 0.5437, 0.6843, 0.4361, 0.2435, 0.5437, 0.2435, 0.4361, 0.354, 0.4361, 0.354, 0.4472, 0.2544, 0.4472, 0.2544, 0.5437, 0.354, 0.4361, 0.2435, 0.4361, 0.2435, 0.5437, 0.2544, 0.5437, 0.2544, 0.4472, 0.354, 0.4472, 0.7959, -0.04342, 0.7959, 0.9344, 0.2544, 0.9344, 0.2544, -0.04342, 0.5465, 0.835, 0.5465, 0.9455, 0.6126, 0.9455, 0.6126, 0.835, 0.793, 0.4361, 0.793, 0.4472, 0.8594, 0.4472, 0.8594, 0.4361, 0.8594, 0.4472, 0.8594, 0.5437, 0.793, 0.5437, 0.793, 0.4472, 0.2435, 0.5437, 0.2435, 0.4361, 0.354, 0.4361, 0.354, 0.4472, 0.2544, 0.4472, 0.2544, 0.5437, 0.354, 0.4361, 0.2435, 0.4361, 0.2435, 0.5437, 0.2544, 0.5437, 0.2544, 0.4472, 0.354, 0.4472, 0.6963, 0.793, 0.6963, 0.8594, 0.8068, 0.8594, 0.8068, 0.793, 0.8543, 0.6516, 0.8606, 0.6516, 0.8606, 0.652, 0.8543, 0.652, 0.6126, 0.835, 0.6126, 0.9344, 0.5465, 0.9344, 0.5465, 0.835, 0.354, 0.03161, 0.354, 0.09794, 0.2544, 0.09794, 0.2544, 0.03161, 0.2435, 0.3581, 0.2435, 0.4242, 0.354, 0.4242, 0.354, 0.3581, 0.4175, 0.4361, 0.4175, 0.4472, 0.6328, 0.4472, 0.6328, 0.4361, 0.2435, 0.5437, 0.2435, 0.4361, 0.354, 0.4361, 0.354, 0.4472, 0.2544, 0.4472, 0.2544, 0.5437, 0.2435, 0.5755, 0.2435, 0.6419, 0.354, 0.6419, 0.354, 0.5755, 0.354, 0.4361, 0.2435, 0.4361, 0.2435, 0.5437, 0.2544, 0.5437, 0.2544, 0.4472, 0.354, 0.4472, 0.6328, 0.4361, 0.6328, 0.4472, 0.4175, 0.4472, 0.4175, 0.4361, 0.5755, 0.4361, 0.5755, 0.5437, 0.6419, 0.5437, 0.6419, 0.4361, 0.5329, 0.4361, 0.5329, 0.4472, 0.4668, 0.4472, 0.4668, 0.4361, 0.3509, 0.652, 0.3458, 0.652, 0.3458, 0.6516, 0.3509, 0.6516, 0.8484, 0.652, 0.8434, 0.652, 0.8434, 0.6516, 0.8484, 0.6516, 0.2435, 0.5437, 0.2435, 0.4361, 0.354, 0.4361, 0.354, 0.4472, 0.2544, 0.4472, 0.2544, 0.5437, 0.2435, 0.4668, 0.2435, 0.5329, 0.354, 0.5329, 0.354, 0.4668, 0.354, 0.4361, 0.2435, 0.4361, 0.2435, 0.5437, 0.2544, 0.5437, 0.2544, 0.4472, 0.354, 0.4472, 0.354, 0.3581, 0.354, 0.4242, 0.2544, 0.4242, 0.2544, 0.3581, 0.4242, 0.4361, 0.4242, 0.4472, 0.3581, 0.4472, 0.3581, 0.4361, 0.3213, 0.652, 0.3163, 0.652, 0.3163, 0.6516, 0.3213, 0.6516, 0.4242, 0.4472, 0.4242, 0.5437, 0.3581, 0.5437, 0.3581, 0.4472, 0.2544, 0.4668, 0.2544, 0.5329, 0.2435, 0.5329, 0.2435, 0.4668, 0.2435, 0.5437, 0.2435, 0.4361, 0.354, 0.4361, 0.354, 0.4472, 0.2544, 0.4472, 0.2544, 0.5437, 0.354, 0.5755, 0.354, 0.6419, 0.2544, 0.6419, 0.2544, 0.5755, 0.354, 0.4361, 0.2435, 0.4361, 0.2435, 0.5437, 0.2544, 0.5437, 0.2544, 0.4472, 0.354, 0.4472, 0.8729, 0.652, 0.8779, 0.652, 0.8779, 0.6516, 0.8729, 0.6516, 0.1404, 0.4361, 0.1404, 0.5437, 0.2067, 0.5437, 0.2067, 0.4361, 0.3163, 0.652, 0.3213, 0.652, 0.3213, 0.6516, 0.3163, 0.6516, 0.2435, 0.1404, 0.2435, 0.2067, 0.354, 0.2067, 0.354, 0.1404, 0.354, 0.2491, 0.354, 0.3154, 0.2544, 0.3154, 0.2544, 0.2491, 0.3154, 0.4361, 0.3154, 0.4472, 0.2491, 0.4472, 0.2491, 0.4361, 0.2544, 0.2491, 0.2544, 0.3154, 0.2435, 0.3154, 0.2435, 0.2491, 0.2435, 0.5437, 0.2435, 0.4361, 0.354, 0.4361, 0.354, 0.4472, 0.2544, 0.4472, 0.2544, 0.5437, 0.354, 0.4361, 0.2435, 0.4361, 0.2435, 0.5437, 0.2544, 0.5437, 0.2544, 0.4472, 0.354, 0.4472, 0.2544, 0.1404, 0.2544, 0.2067, 0.2435, 0.2067, 0.2435, 0.1404, 0.8543, 0.652, 0.8484, 0.652, 0.8484, 0.6516, 0.8543, 0.6516, 0.867, 0.652, 0.8729, 0.652, 0.8729, 0.6516, 0.867, 0.6516, 0.2491, 0.4361, 0.2491, 0.5437, 0.3154, 0.5437, 0.3154, 0.4361, 0.2067, 0.4361, 0.2067, 0.4472, 0.1404, 0.4472, 0.1404, 0.4361, 0.09794, 0.4472, 0.09794, 0.5437, 0.03161, 0.5437, 0.03161, 0.4472, 0.2067, 0.4472, 0.2067, 0.5437, 0.1404, 0.5437, 0.1404, 0.4472, 0.2435, 0.5437, 0.2435, 0.4361, 0.354, 0.4361, 0.354, 0.4472, 0.2544, 0.4472, 0.2544, 0.5437, 0.8729, 0.6516, 0.8779, 0.6516, 0.8779, 0.652, 0.8729, 0.652, 0.354, 0.4361, 0.2435, 0.4361, 0.2435, 0.5437, 0.2544, 0.5437, 0.2544, 0.4472, 0.354, 0.4472, 0.03161, 0.4361, 0.03161, 0.5437, 0.09794, 0.5437, 0.09794, 0.4361, 0.2544, 0.03161, 0.2544, 0.09794, 0.2435, 0.09794, 0.2435, 0.03161, 0.8484, 0.652, 0.8543, 0.652, 0.8543, 0.6516, 0.8484, 0.6516, -0.05452, 0.5437, -0.05452, 0.4361, 0.05597, 0.4361, 0.05597, 0.4472, -0.04342, 0.4472, -0.04342, 0.5437, 0.2544, -0.04342, 0.2544, 0.9344, 0.7959, 0.9344, 0.7959, -0.04342, 0.5465, 0.4361, 0.5465, 0.4472, 0.6126, 0.4472, 0.6126, 0.4361, 0.05597, 0.4472, 0.05597, 0.4361, -0.05452, 0.4361, -0.05452, 0.5437, -0.04342, 0.5437, -0.04342, 0.4472, 0.5038, 0.4361, 0.5038, 0.5437, 0.4377, 0.5437, 0.4377, 0.4361, 0.3458, 0.652, 0.3399, 0.652, 0.3399, 0.6516, 0.3458, 0.6516, 0.4377, 0.05597, 0.4377, -0.04342, 0.5038, -0.04342, 0.5038, 0.05597, 0.5465, 0.4472, 0.5465, 0.5437, 0.6126, 0.5437, 0.6126, 0.4472, 0.5329, 0.4472, 0.5329, 0.5437, 0.4668, 0.5437, 0.4668, 0.4472, 0.7715, 0.4361, 0.7715, 0.4472, 0.1195, 0.4472, 0.1195, 0.4361, 0.03161, 0.4472, 0.03161, 0.5437, 0.09794, 0.5437, 0.09794, 0.4472, 0.8068, 0.5437, 0.8068, 0.4361, 0.6963, 0.4361, 0.6963, 0.4472, 0.7959, 0.4472, 0.7959, 0.5437, 0.4377, 0.4472, 0.4377, 0.5437, 0.5038, 0.5437, 0.5038, 0.4472, 0.7959, 0.2491, 0.7959, 0.3154, 0.6963, 0.3154, 0.6963, 0.2491, 0.6963, 0.4361, 0.8068, 0.4361, 0.8068, 0.5437, 0.7959, 0.5437, 0.7959, 0.4472, 0.6963, 0.4472, 0.4377, 0.4361, 0.4377, 0.4472, 0.5038, 0.4472, 0.5038, 0.4361, 0.6126, 0.05597, 0.6126, -0.05452, 0.5465, -0.05452, 0.5465, 0.05597, 0.9344, 0.4472, 0.9344, 0.6516, -0.04342, 0.6516, -0.04342, 0.4472, 0.09794, 0.4361, 0.09794, 0.5437, 0.03161, 0.5437, 0.03161, 0.4361, -0.04342, 0.4472, -0.04342, 0.6516, 0.9344, 0.6516, 0.9344, 0.4472, 0.7959, 0.03161, 0.7959, 0.09794, 0.6963, 0.09794, 0.6963, 0.03161, 0.8068, 0.5437, 0.8068, 0.4361, 0.6963, 0.4361, 0.6963, 0.4472, 0.7959, 0.4472, 0.7959, 0.5437, 0.6963, 0.03161, 0.6963, 0.09794, 0.8068, 0.09794, 0.8068, 0.03161, 0.6963, 0.4361, 0.8068, 0.4361, 0.8068, 0.5437, 0.7959, 0.5437, 0.7959, 0.4472, 0.6963, 0.4472, 0.8068, 0.1404, 0.8068, 0.2067, 0.7959, 0.2067, 0.7959, 0.1404, 0.2435, 0.793, 0.2435, 0.8594, 0.354, 0.8594, 0.354, 0.793, 0.8068, 0.2491, 0.8068, 0.3154, 0.7959, 0.3154, 0.7959, 0.2491, 0.1404, 0.4361, 0.1404, 0.4472, 0.2067, 0.4472, 0.2067, 0.4361, 0.4175, 0.1195, 0.4175, 0.7715, 0.6328, 0.7715, 0.6328, 0.1195, 0.6328, 0.1195, 0.6328, 0.7715, 0.4175, 0.7715, 0.4175, 0.1195, 0.8068, 0.5437, 0.8068, 0.4361, 0.6963, 0.4361, 0.6963, 0.4472, 0.7959, 0.4472, 0.7959, 0.5437, 0.6963, 0.4361, 0.8068, 0.4361, 0.8068, 0.5437, 0.7959, 0.5437, 0.7959, 0.4472, 0.6963, 0.4472, 0.6963, 0.1404, 0.6963, 0.2067, 0.8068, 0.2067, 0.8068, 0.1404, 0.2067, 0.4361, 0.2067, 0.5437, 0.1404, 0.5437, 0.1404, 0.4361, 0.6126, 0.4361, 0.6126, 0.5437, 0.5465, 0.5437, 0.5465, 0.4361, 0.6419, 0.4361, 0.6419, 0.5437, 0.5755, 0.5437, 0.5755, 0.4361, 0.8068, 0.5437, 0.8068, 0.4361, 0.6963, 0.4361, 0.6963, 0.4472, 0.7959, 0.4472, 0.7959, 0.5437, 0.793, 0.4361, 0.793, 0.5437, 0.8594, 0.5437, 0.8594, 0.4361, 0.6963, 0.4361, 0.8068, 0.4361, 0.8068, 0.5437, 0.7959, 0.5437, 0.7959, 0.4472, 0.6963, 0.4472, 0.5038, 0.4472, 0.5038, 0.5437, 0.4377, 0.5437, 0.4377, 0.4472, 0.5038, 0.05597, 0.5038, -0.05452, 0.4377, -0.05452, 0.4377, 0.05597, 0.7959, 0.5755, 0.7959, 0.6419, 0.6963, 0.6419, 0.6963, 0.5755, 0.3581, 0.4361, 0.3581, 0.4472, 0.4242, 0.4472, 0.4242, 0.4361, 0.354, 0.793, 0.354, 0.8594, 0.2544, 0.8594, 0.2544, 0.793, 0.8068, 0.5437, 0.8068, 0.4361, 0.6963, 0.4361, 0.6963, 0.4472, 0.7959, 0.4472, 0.7959, 0.5437, 0.6963, 0.2491, 0.6963, 0.3154, 0.8068, 0.3154, 0.8068, 0.2491, 0.6963, 0.4361, 0.8068, 0.4361, 0.8068, 0.5437, 0.7959, 0.5437, 0.7959, 0.4472, 0.6963, 0.4472, 0.4668, 0.4472, 0.4668, 0.5437, 0.5329, 0.5437, 0.5329, 0.4472, 0.4377, 0.4361, 0.4377, 0.5437, 0.5038, 0.5437, 0.5038, 0.4361, 0.7959, 0.4668, 0.7959, 0.5329, 0.6963, 0.5329, 0.6963, 0.4668, 0.8068, 0.5437, 0.8068, 0.4361, 0.6963, 0.4361, 0.6963, 0.4472, 0.7959, 0.4472, 0.7959, 0.5437, 0.6963, 0.4361, 0.8068, 0.4361, 0.8068, 0.5437, 0.7959, 0.5437, 0.7959, 0.4472, 0.6963, 0.4472, 0.3581, 0.4472, 0.3581, 0.5437, 0.4242, 0.5437, 0.4242, 0.4472, 0.5329, 0.4361, 0.5329, 0.5437, 0.4668, 0.5437, 0.4668, 0.4361, 0.6963, 0.3581, 0.6963, 0.4242, 0.8068, 0.4242, 0.8068, 0.3581, 0.8606, 0.652, 0.867, 0.652, 0.867, 0.6516, 0.8606, 0.6516, 0.7959, 0.6843, 0.7959, 0.7506, 0.6963, 0.7506, 0.6963, 0.6843, 0.6963, 0.5755, 0.6963, 0.6419, 0.8068, 0.6419, 0.8068, 0.5755, 0.8068, 0.5437, 0.8068, 0.4361, 0.6963, 0.4361, 0.6963, 0.4472, 0.7959, 0.4472, 0.7959, 0.5437, 0.8594, 0.4361, 0.8594, 0.4472, 0.793, 0.4472, 0.793, 0.4361, 0.6963, 0.4361, 0.8068, 0.4361, 0.8068, 0.5437, 0.7959, 0.5437, 0.7959, 0.4472, 0.6963, 0.4472, 0.8068, 0.6843, 0.8068, 0.7506, 0.7959, 0.7506, 0.7959, 0.6843, 0.5755, 0.4472, 0.5755, 0.5437, 0.6419, 0.5437, 0.6419, 0.4472, 0.6963, 0.6843, 0.6963, 0.7506, 0.8068, 0.7506, 0.8068, 0.6843, 0.793, 0.4472, 0.793, 0.5437, 0.8594, 0.5437, 0.8594, 0.4472, 0.6843, 0.4472, 0.6843, 0.5437, 0.7506, 0.5437, 0.7506, 0.4472, 0.8068, 0.5437, 0.8068, 0.4361, 0.6963, 0.4361, 0.6963, 0.4472, 0.7959, 0.4472, 0.7959, 0.5437, 0.7506, 0.4472, 0.7506, 0.5437, 0.6843, 0.5437, 0.6843, 0.4472, 0.6963, 0.4361, 0.8068, 0.4361, 0.8068, 0.5437, 0.7959, 0.5437, 0.7959, 0.4472, 0.6963, 0.4472, 0.2544, 0.6843, 0.2544, 0.7506, 0.2435, 0.7506, 0.2435, 0.6843, 0.6843, 0.4361, 0.6843, 0.5437, 0.7506, 0.5437, 0.7506, 0.4361, 0.2544, 0.5755, 0.2544, 0.6419, 0.2435, 0.6419, 0.2435, 0.5755, 0.354, 0.6843, 0.354, 0.7506, 0.2544, 0.7506, 0.2544, 0.6843, 0.8594, 0.4361, 0.8594, 0.5437, 0.793, 0.5437, 0.793, 0.4361, 0.8068, 0.793, 0.8068, 0.8594, 0.7959, 0.8594, 0.7959, 0.793, 0.6843, 0.4361, 0.6843, 0.4472, 0.7506, 0.4472, 0.7506, 0.4361, 0.9455, 0.5437, 0.9455, 0.4361, 0.835, 0.4361, 0.835, 0.4472, 0.9344, 0.4472, 0.9344, 0.5437, 0.835, 0.4472, 0.835, 0.4361, 0.9455, 0.4361, 0.9455, 0.5437, 0.9344, 0.5437, 0.9344, 0.4472, 0.5755, 0.4361, 0.5755, 0.4472, 0.6419, 0.4472, 0.6419, 0.4361, 0.2491, 0.4472, 0.2491, 0.5437, 0.3154, 0.5437, 0.3154, 0.4472, 0.3272, 0.652, 0.3213, 0.652, 0.3213, 0.6516, 0.3272, 0.6516, 0.6419, 0.4472, 0.6419, 0.5437, 0.5755, 0.5437, 0.5755, 0.4472, 0.6126, 0.9344, 0.6126, 0.9455, 0.5465, 0.9455, 0.5465, 0.9344, 0.2435, 0.03161, 0.2435, 0.09794, 0.354, 0.09794, 0.354, 0.03161, 0.3272, 0.652, 0.3336, 0.652, 0.3336, 0.6516, 0.3272, 0.6516, 0.5465, 0.4361, 0.5465, 0.5437, 0.6126, 0.5437, 0.6126, 0.4361, 0.867, 0.6516, 0.8729, 0.6516, 0.8729, 0.652, 0.867, 0.652])
me_tqfn_20_1ep_2_5x4_5mm_layout2x8_p0_5mm.materials.append(mat_plastic_chip)
me_tqfn_20_1ep_2_5x4_5mm_layout2x8_p0_5mm.materials.append(mat_white_markings)
me_tqfn_20_1ep_2_5x4_5mm_layout2x8_p0_5mm.materials.append(mat_metal_pins)
me_tqfn_20_1ep_2_5x4_5mm_layout2x8_p0_5mm.update()

# ---- objects
ob_tqfn_20_1ep_2_5x4_5mm_layout2x8_p0_5mm = bpy.data.objects.new('TQFN-20-1EP_2.5x4.5mm_Layout2x8_P0.5mm', me_tqfn_20_1ep_2_5x4_5mm_layout2x8_p0_5mm)

# ---- transforms, parenting, visibility, modifiers, constraints
ob_tqfn_20_1ep_2_5x4_5mm_layout2x8_p0_5mm.location = (0.0, 0.0, 0.0)
_m = ob_tqfn_20_1ep_2_5x4_5mm_layout2x8_p0_5mm.modifiers.new('Bevel', 'BEVEL')
_m.width = 0.003
_m.width_pct = 0.003
_m.segments = 3

# ---- collection membership
col_tqfn_20_1ep_2_5x4_5mm_layout2x8_p0_5mm.objects.link(ob_tqfn_20_1ep_2_5x4_5mm_layout2x8_p0_5mm)

# ---- scene / render settings (as saved in the file)
scene.frame_start = 1; scene.frame_end = 250; scene.frame_set(1)
scene.render.engine = 'BLENDER_EEVEE_NEXT'
scene.cycles.sampling_pattern = 'TABULATED_SOBOL'
scene.eevee.ray_tracing_options.trace_max_roughness = 0.0
bpy.context.view_layer.update()

# ---- added for rendering (the .blend has no active camera and no usable light): camera, sun
cam_auto = bpy.data.cameras.new('AutoCamera')
cam_auto.lens = 50.0
cam_auto.sensor_width = 36.0
cam_auto.clip_end = 1000.0
ob_auto_camera = bpy.data.objects.new('AutoCamera', cam_auto)
scene.collection.objects.link(ob_auto_camera)
ob_auto_camera.location = (4.84557, -5.81469, 4.37296)
ob_auto_camera.rotation_euler = (1.09748, -7.21219e-08, 0.694738)
scene.camera = ob_auto_camera
light_auto_sun = bpy.data.lights.new('AutoSun', 'SUN')
light_auto_sun.energy = 3.0
light_auto_sun.angle = 0.0523599
ob_auto_sun = bpy.data.objects.new('AutoSun', light_auto_sun)
scene.collection.objects.link(ob_auto_sun)
ob_auto_sun.rotation_euler = (0.872665, 0.174533, 0.523599)
bpy.context.view_layer.update()
